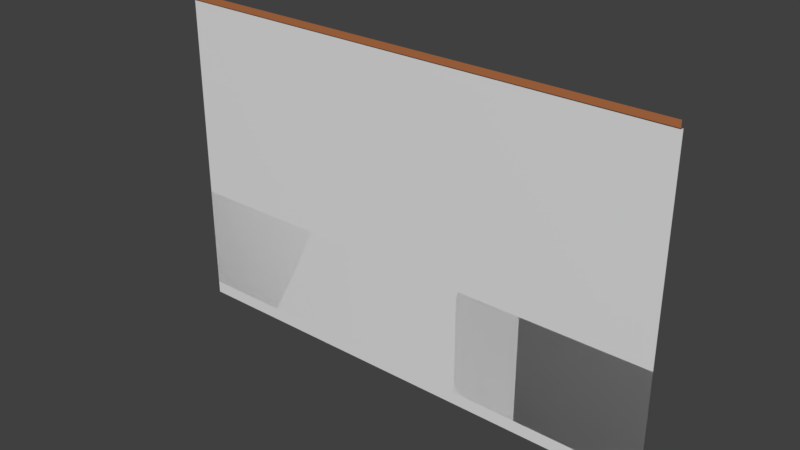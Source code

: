 # Source: wall1_plain_no_lower_skirting.blend  (saved by Blender 2.80.75; exported with 4.5.12 LTS)
import bpy
from mathutils import Matrix  # noqa: F401  (used for matrix-valued properties, if any)

bpy.ops.wm.read_factory_settings(use_empty=True)
scene = bpy.context.scene
scene.name = 'Scene'

# ---- collections
col_collection_1 = bpy.data.collections.new('Collection 1'); scene.collection.children.link(col_collection_1)

# ---- materials (node trees are filled in below, after node groups)
mat_material_001 = bpy.data.materials.new('Material.001')
mat_material_001.alpha_threshold = 0.0
mat_material_001.roughness = 0.5
mat_material_001.line_color = (0.0, 0.0, 0.0, 1.0)
mat_wall_001 = bpy.data.materials.new('wall.001')
mat_wall_skirt_001 = bpy.data.materials.new('wall_skirt.001')
mat_glass = bpy.data.materials.new('glass')
mat_door = bpy.data.materials.new('door')
mat_knob = bpy.data.materials.new('knob')
mat_floor = bpy.data.materials.new('floor')
mat_material = bpy.data.materials.new('Material')
mat_material.alpha_threshold = 0.0
mat_material.roughness = 0.5
mat_material.line_color = (0.0, 0.0, 0.0, 1.0)
mat_wall = bpy.data.materials.new('wall')
mat_wall_skirt = bpy.data.materials.new('wall_skirt')

# ---- material node trees
mat_wall_001.use_nodes = True; mat_wall_001.node_tree.nodes.clear()
_N = mat_wall_001.node_tree.nodes; _L = mat_wall_001.node_tree.links
n0 = _N.new('ShaderNodeOutputMaterial'); n0.name = 'Material Output'; n0.location = (300, 300)
n1 = _N.new('ShaderNodeBsdfPrincipled'); n1.name = 'Principled BSDF'; n1.location = (10, 300)
n1.distribution = 'GGX'
n1.subsurface_method = 'BURLEY'
n1.inputs[3].default_value = 1.45
n1.inputs[27].default_value = (0.0, 0.0, 0.0, 1.0)
n1.inputs[28].default_value = 1.0
_L.new(n1.outputs[0], n0.inputs[0])
n0.is_active_output = True
mat_wall_skirt_001.use_nodes = True; mat_wall_skirt_001.node_tree.nodes.clear()
_N = mat_wall_skirt_001.node_tree.nodes; _L = mat_wall_skirt_001.node_tree.links
n0 = _N.new('ShaderNodeOutputMaterial'); n0.name = 'Material Output'; n0.location = (300, 300)
n1 = _N.new('ShaderNodeBsdfPrincipled'); n1.name = 'Principled BSDF'; n1.location = (10, 300)
n1.distribution = 'GGX'
n1.subsurface_method = 'BURLEY'
n1.inputs[0].default_value = (0.4721, 0.1638, 0.05627, 1.0)
n1.inputs[3].default_value = 1.45
n1.inputs[27].default_value = (0.0, 0.0, 0.0, 1.0)
n1.inputs[28].default_value = 1.0
_L.new(n1.outputs[0], n0.inputs[0])
n0.is_active_output = True
mat_glass.use_nodes = True; mat_glass.node_tree.nodes.clear()
_N = mat_glass.node_tree.nodes; _L = mat_glass.node_tree.links
n0 = _N.new('ShaderNodeOutputMaterial'); n0.name = 'Material Output'; n0.location = (300, 300)
n1 = _N.new('ShaderNodeBsdfGlass'); n1.name = 'Glass BSDF'; n1.location = (10, 300)
n1.distribution = 'BECKMANN'
n1.inputs[1].default_value = 0.5
n1.inputs[2].default_value = 1.45
_L.new(n1.outputs[0], n0.inputs[0])
n0.is_active_output = True
mat_door.use_nodes = True; mat_door.node_tree.nodes.clear()
_N = mat_door.node_tree.nodes; _L = mat_door.node_tree.links
n0 = _N.new('ShaderNodeOutputMaterial'); n0.name = 'Material Output'; n0.location = (300, 300)
n1 = _N.new('ShaderNodeBsdfPrincipled'); n1.name = 'Principled BSDF'; n1.location = (10, 300)
n1.distribution = 'GGX'
n1.subsurface_method = 'BURLEY'
n1.inputs[0].default_value = (0.1706, 0.09074, 0.04621, 1.0)
n1.inputs[3].default_value = 1.45
n1.inputs[27].default_value = (0.0, 0.0, 0.0, 1.0)
n1.inputs[28].default_value = 1.0
_L.new(n1.outputs[0], n0.inputs[0])
n0.is_active_output = True
mat_knob.use_nodes = True; mat_knob.node_tree.nodes.clear()
_N = mat_knob.node_tree.nodes; _L = mat_knob.node_tree.links
n0 = _N.new('ShaderNodeOutputMaterial'); n0.name = 'Material Output'; n0.location = (300, 300)
n1 = _N.new('ShaderNodeBsdfPrincipled'); n1.name = 'Principled BSDF'; n1.location = (10, 300)
n1.distribution = 'GGX'
n1.subsurface_method = 'BURLEY'
n1.inputs[0].default_value = (0.8, 0.5709, 0.2295, 1.0)
n1.inputs[3].default_value = 1.45
n1.inputs[27].default_value = (0.0, 0.0, 0.0, 1.0)
n1.inputs[28].default_value = 1.0
_L.new(n1.outputs[0], n0.inputs[0])
n0.is_active_output = True
mat_floor.use_nodes = True; mat_floor.node_tree.nodes.clear()
_N = mat_floor.node_tree.nodes; _L = mat_floor.node_tree.links
n0 = _N.new('ShaderNodeOutputMaterial'); n0.name = 'Material Output'; n0.location = (300, 300)
n1 = _N.new('ShaderNodeBsdfPrincipled'); n1.name = 'Principled BSDF'; n1.location = (10, 300)
n1.distribution = 'GGX'
n1.subsurface_method = 'BURLEY'
n1.inputs[3].default_value = 1.45
n1.inputs[27].default_value = (0.0, 0.0, 0.0, 1.0)
n1.inputs[28].default_value = 1.0
_L.new(n1.outputs[0], n0.inputs[0])
n0.is_active_output = True
mat_wall.use_nodes = True; mat_wall.node_tree.nodes.clear()
_N = mat_wall.node_tree.nodes; _L = mat_wall.node_tree.links
n0 = _N.new('ShaderNodeOutputMaterial'); n0.name = 'Material Output'; n0.location = (300, 300)
n1 = _N.new('ShaderNodeBsdfPrincipled'); n1.name = 'Principled BSDF'; n1.location = (10, 300)
n1.distribution = 'GGX'
n1.subsurface_method = 'BURLEY'
n1.inputs[3].default_value = 1.45
n1.inputs[27].default_value = (0.0, 0.0, 0.0, 1.0)
n1.inputs[28].default_value = 1.0
_L.new(n1.outputs[0], n0.inputs[0])
n0.is_active_output = True
mat_wall_skirt.use_nodes = True; mat_wall_skirt.node_tree.nodes.clear()
_N = mat_wall_skirt.node_tree.nodes; _L = mat_wall_skirt.node_tree.links
n0 = _N.new('ShaderNodeOutputMaterial'); n0.name = 'Material Output'; n0.location = (300, 300)
n1 = _N.new('ShaderNodeBsdfPrincipled'); n1.name = 'Principled BSDF'; n1.location = (10, 300)
n1.distribution = 'GGX'
n1.subsurface_method = 'BURLEY'
n1.inputs[0].default_value = (0.4721, 0.1638, 0.05627, 1.0)
n1.inputs[3].default_value = 1.45
n1.inputs[27].default_value = (0.0, 0.0, 0.0, 1.0)
n1.inputs[28].default_value = 1.0
_L.new(n1.outputs[0], n0.inputs[0])
n0.is_active_output = True

# ---- world
world_world = bpy.data.worlds.new('World'); scene.world = world_world
world_world.color = (0.05088, 0.05088, 0.05088)
world_world.use_sun_shadow = False
world_world.sun_shadow_jitter_overblur = 0.0

# ---- meshes
me_cube_002 = bpy.data.meshes.new('Cube.002')
me_cube_002.from_pydata([(-0.5, -5.467e-07, -1.2), (-2.01, 2.878e-07, -1.2), (-0.5, -5.467e-07, -0.3529), (-2.01, 2.878e-07, -0.3529), (0.5, -4.275e-07, -1.2), (0.5, -4.275e-07, -0.3529), (2.01, -3.083e-07, -1.2), (2.01, -3.083e-07, -0.3529)], [], [(3, 2, 0, 1), (4, 5, 7, 6)])
me_cube_002.polygons.foreach_set('material_index', [1, 1])
_uv = me_cube_002.uv_layers.new(name='UVMap')
_uv.uv.foreach_set('vector', [3.347e-07, 0.7302, 2.092e-07, 0.4559, 0.3685, 0.4559, 0.3685, 0.7302, 0.3685, 0.2743, 1.255e-07, 0.2743, 0.0, 1.732e-07, 0.3685, 4.331e-08])
me_cube_002.materials.append(mat_material_001)
me_cube_002.materials.append(mat_wall_001)
me_cube_002.materials.append(mat_wall_skirt_001)
me_cube_002.materials.append(mat_glass)
me_cube_002.materials.append(mat_door)
me_cube_002.materials.append(mat_knob)
me_cube_002.materials.append(mat_floor)
me_cube_002.use_remesh_preserve_volume = False
me_cube_002.use_remesh_preserve_attributes = False
me_cube_002.use_mirror_vertex_groups = False
me_cube_002.update()
me_cube = bpy.data.meshes.new('Cube')
me_cube.from_pydata([(2.01, -6.063e-07, -1.2), (-2.01, 2.878e-07, -1.2), (2.01, -6.063e-07, 1.25), (-2.01, 2.878e-07, 1.25), (2.0, -0.01, 1.25), (-2.0, -0.01, 1.25), (2.0, -0.01, 1.3), (-2.0, -0.01, 1.3), (2.01, -6.063e-07, -1.3), (-2.01, 2.878e-07, -1.3)], [], [(1, 0, 2, 3), (3, 2, 4, 5), (5, 4, 6, 7), (0, 1, 9, 8)])
me_cube.polygons.foreach_set('material_index', [1, 2, 2, 1])
_uv = me_cube.uv_layers.new(name='UVMap')
_uv.uv.foreach_set('vector', [7.28e-07, 1.0, 0.0, 2.682e-07, 0.9351, 0.0, 0.9351, 1.0, 0.9924, 1.0, 0.9924, 0.0, 0.9962, 0.0, 0.9962, 1.0, 0.9733, 1.0, 0.9733, 0.0, 0.9924, 5.96e-08, 0.9924, 1.0, 1.0, 0.0, 1.0, 1.0, 1.0, 1.0, 1.0, 0.0])
me_cube.materials.append(mat_material)
me_cube.materials.append(mat_wall)
me_cube.materials.append(mat_wall_skirt)
me_cube.use_remesh_preserve_volume = False
me_cube.use_remesh_preserve_attributes = False
me_cube.use_mirror_vertex_groups = False
me_cube.update()

# ---- objects
ob_anchor = bpy.data.objects.new('anchor', me_cube_002)
ob_cube = bpy.data.objects.new('Cube', me_cube)

# ---- transforms, parenting, visibility, modifiers, constraints
ob_anchor.location = (-2.682e-07, 4.967e-08, 1.3)
ob_anchor.lock_rotations_4d = False
ob_anchor.empty_display_type = 'ARROWS'
ob_anchor.lineart.crease_threshold = 0.0
ob_cube.location = (-2.682e-07, 4.967e-08, 1.3)
ob_cube.lock_rotations_4d = False
ob_cube.empty_display_type = 'ARROWS'
ob_cube.lineart.crease_threshold = 0.0

# ---- collection membership
scene.collection.objects.link(ob_anchor)
col_collection_1.objects.link(ob_cube)

# ---- scene / render settings (as saved in the file)
scene.frame_start = 1; scene.frame_end = 250; scene.frame_set(1)
scene.render.engine = 'CYCLES'
scene.render.resolution_percentage = 50
scene.render.dither_intensity = 0.0
scene.cycles.use_denoising = False
scene.cycles.samples = 128
scene.cycles.sampling_pattern = 'TABULATED_SOBOL'
scene.cycles.use_adaptive_sampling = False
scene.cycles.use_light_tree = False
scene.view_settings.view_transform = 'Standard'
bpy.context.view_layer.update()

# ---- added for rendering (the .blend has no active camera and no usable light): camera, sun
cam_auto = bpy.data.cameras.new('AutoCamera')
cam_auto.lens = 50.0
cam_auto.sensor_width = 36.0
cam_auto.clip_end = 1000.0
ob_auto_camera = bpy.data.objects.new('AutoCamera', cam_auto)
scene.collection.objects.link(ob_auto_camera)
ob_auto_camera.location = (4.42955, -5.32045, 4.84364)
ob_auto_camera.rotation_euler = (1.09748, -7.21219e-08, 0.694738)
scene.camera = ob_auto_camera
light_auto_sun = bpy.data.lights.new('AutoSun', 'SUN')
light_auto_sun.energy = 3.0
light_auto_sun.angle = 0.0523599
ob_auto_sun = bpy.data.objects.new('AutoSun', light_auto_sun)
scene.collection.objects.link(ob_auto_sun)
ob_auto_sun.rotation_euler = (0.872665, 0.174533, 0.523599)
bpy.context.view_layer.update()
